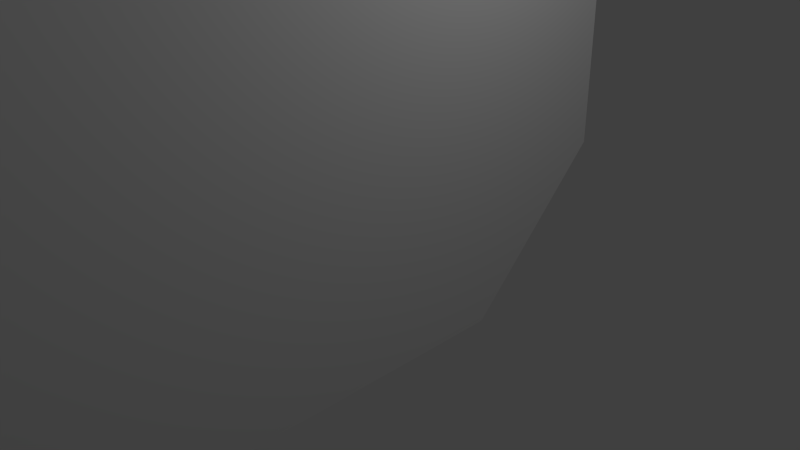 # Source: doors.blend  (saved by Blender 2.70.0; exported with 4.5.12 LTS)
import bpy
from mathutils import Matrix  # noqa: F401  (used for matrix-valued properties, if any)

bpy.ops.wm.read_factory_settings(use_empty=True)
scene = bpy.context.scene
scene.name = 'Scene'

# ---- collections
col_collection_1 = bpy.data.collections.new('Collection 1'); scene.collection.children.link(col_collection_1)

# ---- materials (node trees are filled in below, after node groups)
mat_material = bpy.data.materials.new('Material')
mat_material.alpha_threshold = 0.0
mat_material.use_transparent_shadow = False
mat_material.roughness = 0.5
mat_material.line_color = (0.0, 0.0, 0.0, 1.0)

# ---- material node trees

# ---- world
world_world = bpy.data.worlds.new('World'); scene.world = world_world
world_world.color = (0.05088, 0.05088, 0.05088)
world_world.use_sun_shadow = False
world_world.sun_shadow_jitter_overblur = 0.0
world_world.cycles.sampling_method = 'MANUAL'
world_world.cycles.sample_map_resolution = 256

# ---- cameras
cam_camera = bpy.data.cameras.new('Camera')
cam_camera.clip_end = 100.0
cam_camera.lens = 35.0
cam_camera.sensor_width = 32.0
cam_camera.sensor_height = 18.0
cam_camera.ortho_scale = 7.314
cam_camera.dof.focus_distance = 0.0
cam_camera.dof.aperture_fstop = 128.0

# ---- lights
light_lamp = bpy.data.lights.new('Lamp', 'POINT')
light_lamp.transmission_factor = 0.0
light_lamp.cutoff_distance = 30.0
light_lamp.energy = 100.0
light_lamp.shadow_buffer_clip_start = 1.001
light_lamp.shadow_soft_size = 0.1
light_lamp.shadow_maximum_resolution = 0.006
light_lamp.use_absolute_resolution = True
light_lamp.cycles.use_multiple_importance_sampling = False

# ---- meshes
me_cube = bpy.data.meshes.new('Cube')
me_cube.from_pydata([(1.0, 1.0, -1.0), (1.0, -1.0, -1.0), (-1.0, -1.0, -1.0), (-1.0, 1.0, -1.0), (1.0, 3.0, 1.0), (1.0, -1.0, 1.0), (-1.0, -1.0, 1.0), (-1.0, 3.0, 1.0), (1.0, 3.0, 3.0), (1.0, -1.0, 3.0), (-1.0, -1.0, 3.0), (-1.0, 3.0, 3.0), (1.0, 1.0, 5.0), (1.0, -1.0, 5.0), (-1.0, -1.0, 5.0), (-1.0, 1.0, 5.0), (1.0, 1.0, 7.0), (1.0, -1.0, 7.0), (-1.0, -1.0, 7.0), (-1.0, 1.0, 7.0), (1.0, 3.0, 9.0), (1.0, -1.0, 9.0), (-1.0, -1.0, 9.0), (-1.0, 3.0, 9.0), (1.0, 3.0, 11.0), (1.0, -1.0, 11.0), (-1.0, -1.0, 11.0), (-1.0, 3.0, 11.0), (1.0, 1.0, 13.0), (1.0, -1.0, 13.0), (-1.0, -1.0, 13.0), (-1.0, 1.0, 13.0), (1.0, 1.0, 15.0), (1.0, -1.0, 15.0), (-1.0, -1.0, 15.0), (-1.0, 1.0, 15.0), (1.0, 1.0, 17.0), (1.0, -1.0, 17.0), (-1.0, -1.0, 17.0), (-1.0, 1.0, 17.0), (1.0, -21.0, -1.0), (-1.0, -21.0, -1.0), (1.0, -21.0, 1.0), (-1.0, -21.0, 1.0), (1.0, -21.0, 3.0), (-1.0, -21.0, 3.0), (1.0, -21.0, 5.0), (-1.0, -21.0, 5.0), (1.0, -21.0, 7.0), (-1.0, -21.0, 7.0), (1.0, -21.0, 9.0), (-1.0, -21.0, 9.0), (1.0, -21.0, 11.0), (-1.0, -21.0, 11.0), (1.0, -21.0, 13.0), (-1.0, -21.0, 13.0), (1.0, -21.0, 15.0), (-1.0, -21.0, 15.0), (1.0, -21.0, 17.0), (-1.0, -21.0, 17.0)], [], [(0, 1, 2, 3), (7, 6, 10, 11), (0, 4, 5, 1), (18, 14, 47, 49), (2, 6, 7, 3), (4, 0, 3, 7), (11, 10, 14, 15), (29, 33, 56, 54), (4, 7, 11, 8), (5, 4, 8, 9), (15, 14, 18, 19), (30, 26, 53, 55), (8, 11, 15, 12), (9, 8, 12, 13), (19, 18, 22, 23), (9, 13, 46, 44), (12, 15, 19, 16), (13, 12, 16, 17), (23, 22, 26, 27), (1, 5, 42, 40), (16, 19, 23, 20), (17, 16, 20, 21), (27, 26, 30, 31), (37, 38, 59, 58), (20, 23, 27, 24), (21, 20, 24, 25), (31, 30, 34, 35), (21, 25, 52, 50), (24, 27, 31, 28), (25, 24, 28, 29), (35, 34, 38, 39), (10, 6, 43, 45), (28, 31, 35, 32), (29, 28, 32, 33), (36, 39, 38, 37), (6, 2, 41, 43), (32, 35, 39, 36), (33, 32, 36, 37), (40, 42, 43, 41), (43, 42, 44, 45), (45, 44, 46, 47), (47, 46, 48, 49), (49, 48, 50, 51), (51, 50, 52, 53), (53, 52, 54, 55), (55, 54, 56, 57), (57, 56, 58, 59), (17, 21, 50, 48), (38, 34, 57, 59), (5, 9, 44, 42), (26, 22, 51, 53), (2, 1, 40, 41), (14, 10, 45, 47), (25, 29, 54, 52), (13, 17, 48, 46), (34, 30, 55, 57), (33, 37, 58, 56), (22, 18, 49, 51)])
me_cube.materials.append(mat_material)
me_cube.use_remesh_preserve_volume = False
me_cube.use_remesh_preserve_attributes = False
me_cube.use_mirror_vertex_groups = False
me_cube.update()

# ---- objects
ob_cube = bpy.data.objects.new('Cube', me_cube)
ob_lamp = bpy.data.objects.new('Lamp', light_lamp)
ob_camera = bpy.data.objects.new('Camera', cam_camera)

# ---- transforms, parenting, visibility, modifiers, constraints
ob_cube.location = (0.0, 0.0, 0.0)
ob_cube.lock_rotations_4d = False
ob_cube.empty_display_type = 'ARROWS'
ob_cube.lineart.crease_threshold = 0.0
ob_lamp.location = (4.076, 1.005, 5.904)
ob_lamp.rotation_euler = (0.6503, 0.05522, 1.866)
ob_lamp.lock_rotations_4d = False
ob_lamp.empty_display_type = 'ARROWS'
ob_lamp.color = (0.0, 0.0, 0.0, 0.0)
ob_lamp.lineart.crease_threshold = 0.0
ob_camera.location = (7.481, -6.508, 5.344)
ob_camera.rotation_euler = (1.109, 0.01082, 0.8149)
ob_camera.lock_rotations_4d = False
ob_camera.empty_display_type = 'ARROWS'
ob_camera.color = (0.0, 0.0, 0.0, 0.0)
ob_camera.display_type = 'WIRE'
ob_camera.lineart.crease_threshold = 0.0

# ---- collection membership
col_collection_1.objects.link(ob_cube)
col_collection_1.objects.link(ob_lamp)
col_collection_1.objects.link(ob_camera)

# ---- scene / render settings (as saved in the file)
scene.camera = ob_camera
scene.frame_start = 1; scene.frame_end = 250; scene.frame_set(1)
scene.render.engine = 'BLENDER_EEVEE_NEXT'
scene.render.resolution_percentage = 50
scene.render.dither_intensity = 0.0
scene.cycles.use_denoising = False
scene.cycles.samples = 10
scene.cycles.sampling_pattern = 'TABULATED_SOBOL'
scene.cycles.light_sampling_threshold = 0.0
scene.cycles.use_adaptive_sampling = False
scene.cycles.use_light_tree = False
scene.cycles.blur_glossy = 0.0
scene.cycles.volume_bounces = 1
scene.cycles.pixel_filter_type = 'GAUSSIAN'
scene.cycles.sample_clamp_indirect = 0.0
scene.view_settings.view_transform = 'Standard'
bpy.context.view_layer.update()
